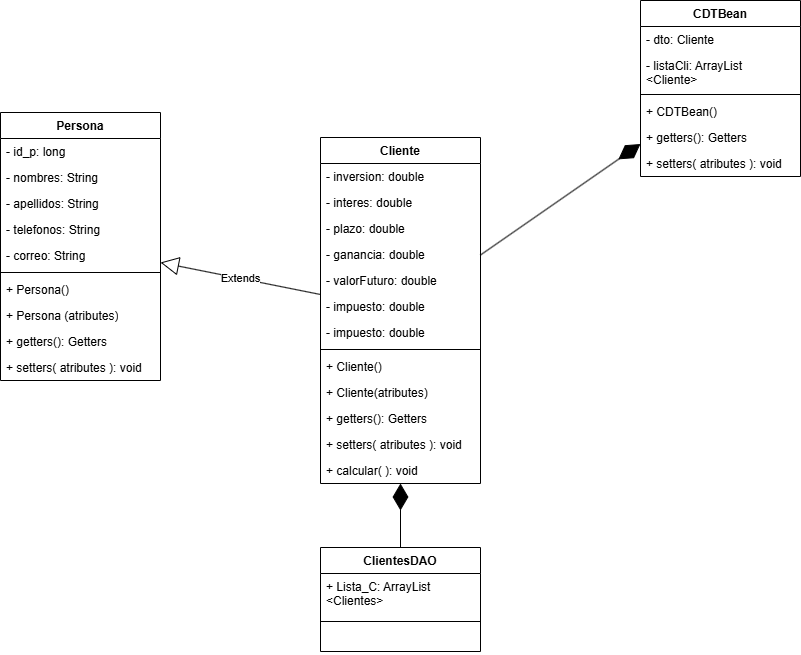

The diagram above was exported from draw.io. Its source (the exported page's mxGraphModel, read from the mxfile embedded in the PNG):
<mxGraphModel dx="1677" dy="1039" grid="1" gridSize="10" guides="1" tooltips="1" connect="1" arrows="1" fold="1" page="1" pageScale="1" pageWidth="827" pageHeight="1169" math="0" shadow="0">
  <root>
    <mxCell id="0" />
    <mxCell id="1" parent="0" />
    <mxCell id="zA4mnIgKgdv5YIIHzquB-1" parent="1" style="swimlane;fontStyle=1;align=center;verticalAlign=top;childLayout=stackLayout;horizontal=1;startSize=26;horizontalStack=0;resizeParent=1;resizeParentMax=0;resizeLast=0;collapsible=1;marginBottom=0;whiteSpace=wrap;html=1;" value="Persona" vertex="1">
      <mxGeometry height="268" width="160" x="14" y="371" as="geometry" />
    </mxCell>
    <mxCell id="zA4mnIgKgdv5YIIHzquB-5" parent="zA4mnIgKgdv5YIIHzquB-1" style="text;strokeColor=none;fillColor=none;align=left;verticalAlign=top;spacingLeft=4;spacingRight=4;overflow=hidden;rotatable=0;points=[[0,0.5],[1,0.5]];portConstraint=eastwest;whiteSpace=wrap;html=1;" value="- id_p: long" vertex="1">
      <mxGeometry height="26" width="160" y="26" as="geometry" />
    </mxCell>
    <mxCell id="zA4mnIgKgdv5YIIHzquB-6" parent="zA4mnIgKgdv5YIIHzquB-1" style="text;strokeColor=none;fillColor=none;align=left;verticalAlign=top;spacingLeft=4;spacingRight=4;overflow=hidden;rotatable=0;points=[[0,0.5],[1,0.5]];portConstraint=eastwest;whiteSpace=wrap;html=1;" value="- nombres: String&amp;nbsp;" vertex="1">
      <mxGeometry height="26" width="160" y="52" as="geometry" />
    </mxCell>
    <mxCell id="zA4mnIgKgdv5YIIHzquB-2" parent="zA4mnIgKgdv5YIIHzquB-1" style="text;strokeColor=none;fillColor=none;align=left;verticalAlign=top;spacingLeft=4;spacingRight=4;overflow=hidden;rotatable=0;points=[[0,0.5],[1,0.5]];portConstraint=eastwest;whiteSpace=wrap;html=1;" value="- apellidos: String" vertex="1">
      <mxGeometry height="26" width="160" y="78" as="geometry" />
    </mxCell>
    <mxCell id="zA4mnIgKgdv5YIIHzquB-8" parent="zA4mnIgKgdv5YIIHzquB-1" style="text;strokeColor=none;fillColor=none;align=left;verticalAlign=top;spacingLeft=4;spacingRight=4;overflow=hidden;rotatable=0;points=[[0,0.5],[1,0.5]];portConstraint=eastwest;whiteSpace=wrap;html=1;" value="- telefonos: String" vertex="1">
      <mxGeometry height="26" width="160" y="104" as="geometry" />
    </mxCell>
    <mxCell id="zA4mnIgKgdv5YIIHzquB-7" parent="zA4mnIgKgdv5YIIHzquB-1" style="text;strokeColor=none;fillColor=none;align=left;verticalAlign=top;spacingLeft=4;spacingRight=4;overflow=hidden;rotatable=0;points=[[0,0.5],[1,0.5]];portConstraint=eastwest;whiteSpace=wrap;html=1;" value="- correo: String" vertex="1">
      <mxGeometry height="26" width="160" y="130" as="geometry" />
    </mxCell>
    <mxCell id="zA4mnIgKgdv5YIIHzquB-3" parent="zA4mnIgKgdv5YIIHzquB-1" style="line;strokeWidth=1;fillColor=none;align=left;verticalAlign=middle;spacingTop=-1;spacingLeft=3;spacingRight=3;rotatable=0;labelPosition=right;points=[];portConstraint=eastwest;strokeColor=inherit;" value="" vertex="1">
      <mxGeometry height="8" width="160" y="156" as="geometry" />
    </mxCell>
    <mxCell id="zA4mnIgKgdv5YIIHzquB-4" parent="zA4mnIgKgdv5YIIHzquB-1" style="text;strokeColor=none;fillColor=none;align=left;verticalAlign=top;spacingLeft=4;spacingRight=4;overflow=hidden;rotatable=0;points=[[0,0.5],[1,0.5]];portConstraint=eastwest;whiteSpace=wrap;html=1;" value="+ Persona()" vertex="1">
      <mxGeometry height="26" width="160" y="164" as="geometry" />
    </mxCell>
    <mxCell id="zA4mnIgKgdv5YIIHzquB-12" parent="zA4mnIgKgdv5YIIHzquB-1" style="text;strokeColor=none;fillColor=none;align=left;verticalAlign=top;spacingLeft=4;spacingRight=4;overflow=hidden;rotatable=0;points=[[0,0.5],[1,0.5]];portConstraint=eastwest;whiteSpace=wrap;html=1;" value="+ Persona (atributes)" vertex="1">
      <mxGeometry height="26" width="160" y="190" as="geometry" />
    </mxCell>
    <mxCell id="zA4mnIgKgdv5YIIHzquB-11" parent="zA4mnIgKgdv5YIIHzquB-1" style="text;strokeColor=none;fillColor=none;align=left;verticalAlign=top;spacingLeft=4;spacingRight=4;overflow=hidden;rotatable=0;points=[[0,0.5],[1,0.5]];portConstraint=eastwest;whiteSpace=wrap;html=1;" value="+ getters(): Getters" vertex="1">
      <mxGeometry height="26" width="160" y="216" as="geometry" />
    </mxCell>
    <mxCell id="zA4mnIgKgdv5YIIHzquB-10" parent="zA4mnIgKgdv5YIIHzquB-1" style="text;strokeColor=none;fillColor=none;align=left;verticalAlign=top;spacingLeft=4;spacingRight=4;overflow=hidden;rotatable=0;points=[[0,0.5],[1,0.5]];portConstraint=eastwest;whiteSpace=wrap;html=1;" value="+ setters( atributes ): void" vertex="1">
      <mxGeometry height="26" width="160" y="242" as="geometry" />
    </mxCell>
    <mxCell id="zA4mnIgKgdv5YIIHzquB-13" parent="1" style="swimlane;fontStyle=1;align=center;verticalAlign=top;childLayout=stackLayout;horizontal=1;startSize=26;horizontalStack=0;resizeParent=1;resizeParentMax=0;resizeLast=0;collapsible=1;marginBottom=0;whiteSpace=wrap;html=1;" value="Cliente" vertex="1">
      <mxGeometry height="346" width="160" x="334" y="396" as="geometry" />
    </mxCell>
    <mxCell id="zA4mnIgKgdv5YIIHzquB-14" parent="zA4mnIgKgdv5YIIHzquB-13" style="text;strokeColor=none;fillColor=none;align=left;verticalAlign=top;spacingLeft=4;spacingRight=4;overflow=hidden;rotatable=0;points=[[0,0.5],[1,0.5]];portConstraint=eastwest;whiteSpace=wrap;html=1;" value="- inversion: double" vertex="1">
      <mxGeometry height="26" width="160" y="26" as="geometry" />
    </mxCell>
    <mxCell id="Xv1iA73lOQPxVH6tu6CA-1" parent="zA4mnIgKgdv5YIIHzquB-13" style="text;strokeColor=none;fillColor=none;align=left;verticalAlign=top;spacingLeft=4;spacingRight=4;overflow=hidden;rotatable=0;points=[[0,0.5],[1,0.5]];portConstraint=eastwest;whiteSpace=wrap;html=1;" value="- interes: double" vertex="1">
      <mxGeometry height="26" width="160" y="52" as="geometry" />
    </mxCell>
    <mxCell id="Xv1iA73lOQPxVH6tu6CA-2" parent="zA4mnIgKgdv5YIIHzquB-13" style="text;strokeColor=none;fillColor=none;align=left;verticalAlign=top;spacingLeft=4;spacingRight=4;overflow=hidden;rotatable=0;points=[[0,0.5],[1,0.5]];portConstraint=eastwest;whiteSpace=wrap;html=1;" value="- plazo: double" vertex="1">
      <mxGeometry height="26" width="160" y="78" as="geometry" />
    </mxCell>
    <mxCell id="Xv1iA73lOQPxVH6tu6CA-4" parent="zA4mnIgKgdv5YIIHzquB-13" style="text;strokeColor=none;fillColor=none;align=left;verticalAlign=top;spacingLeft=4;spacingRight=4;overflow=hidden;rotatable=0;points=[[0,0.5],[1,0.5]];portConstraint=eastwest;whiteSpace=wrap;html=1;" value="- ganancia: double" vertex="1">
      <mxGeometry height="26" width="160" y="104" as="geometry" />
    </mxCell>
    <mxCell id="Xv1iA73lOQPxVH6tu6CA-3" parent="zA4mnIgKgdv5YIIHzquB-13" style="text;strokeColor=none;fillColor=none;align=left;verticalAlign=top;spacingLeft=4;spacingRight=4;overflow=hidden;rotatable=0;points=[[0,0.5],[1,0.5]];portConstraint=eastwest;whiteSpace=wrap;html=1;" value="- valorFuturo: double" vertex="1">
      <mxGeometry height="26" width="160" y="130" as="geometry" />
    </mxCell>
    <mxCell id="Xv1iA73lOQPxVH6tu6CA-6" parent="zA4mnIgKgdv5YIIHzquB-13" style="text;strokeColor=none;fillColor=none;align=left;verticalAlign=top;spacingLeft=4;spacingRight=4;overflow=hidden;rotatable=0;points=[[0,0.5],[1,0.5]];portConstraint=eastwest;whiteSpace=wrap;html=1;" value="- impuesto: double" vertex="1">
      <mxGeometry height="26" width="160" y="156" as="geometry" />
    </mxCell>
    <mxCell id="Xv1iA73lOQPxVH6tu6CA-5" parent="zA4mnIgKgdv5YIIHzquB-13" style="text;strokeColor=none;fillColor=none;align=left;verticalAlign=top;spacingLeft=4;spacingRight=4;overflow=hidden;rotatable=0;points=[[0,0.5],[1,0.5]];portConstraint=eastwest;whiteSpace=wrap;html=1;" value="- impuesto: double" vertex="1">
      <mxGeometry height="26" width="160" y="182" as="geometry" />
    </mxCell>
    <mxCell id="zA4mnIgKgdv5YIIHzquB-19" parent="zA4mnIgKgdv5YIIHzquB-13" style="line;strokeWidth=1;fillColor=none;align=left;verticalAlign=middle;spacingTop=-1;spacingLeft=3;spacingRight=3;rotatable=0;labelPosition=right;points=[];portConstraint=eastwest;strokeColor=inherit;" value="" vertex="1">
      <mxGeometry height="8" width="160" y="208" as="geometry" />
    </mxCell>
    <mxCell id="zA4mnIgKgdv5YIIHzquB-20" parent="zA4mnIgKgdv5YIIHzquB-13" style="text;strokeColor=none;fillColor=none;align=left;verticalAlign=top;spacingLeft=4;spacingRight=4;overflow=hidden;rotatable=0;points=[[0,0.5],[1,0.5]];portConstraint=eastwest;whiteSpace=wrap;html=1;" value="+ Cliente()" vertex="1">
      <mxGeometry height="26" width="160" y="216" as="geometry" />
    </mxCell>
    <mxCell id="zA4mnIgKgdv5YIIHzquB-21" parent="zA4mnIgKgdv5YIIHzquB-13" style="text;strokeColor=none;fillColor=none;align=left;verticalAlign=top;spacingLeft=4;spacingRight=4;overflow=hidden;rotatable=0;points=[[0,0.5],[1,0.5]];portConstraint=eastwest;whiteSpace=wrap;html=1;" value="+ Cliente(atributes)" vertex="1">
      <mxGeometry height="26" width="160" y="242" as="geometry" />
    </mxCell>
    <mxCell id="zA4mnIgKgdv5YIIHzquB-22" parent="zA4mnIgKgdv5YIIHzquB-13" style="text;strokeColor=none;fillColor=none;align=left;verticalAlign=top;spacingLeft=4;spacingRight=4;overflow=hidden;rotatable=0;points=[[0,0.5],[1,0.5]];portConstraint=eastwest;whiteSpace=wrap;html=1;" value="+ getters(): Getters" vertex="1">
      <mxGeometry height="26" width="160" y="268" as="geometry" />
    </mxCell>
    <mxCell id="zA4mnIgKgdv5YIIHzquB-23" parent="zA4mnIgKgdv5YIIHzquB-13" style="text;strokeColor=none;fillColor=none;align=left;verticalAlign=top;spacingLeft=4;spacingRight=4;overflow=hidden;rotatable=0;points=[[0,0.5],[1,0.5]];portConstraint=eastwest;whiteSpace=wrap;html=1;" value="+ setters( atributes ): void" vertex="1">
      <mxGeometry height="26" width="160" y="294" as="geometry" />
    </mxCell>
    <mxCell id="Xv1iA73lOQPxVH6tu6CA-7" parent="zA4mnIgKgdv5YIIHzquB-13" style="text;strokeColor=none;fillColor=none;align=left;verticalAlign=top;spacingLeft=4;spacingRight=4;overflow=hidden;rotatable=0;points=[[0,0.5],[1,0.5]];portConstraint=eastwest;whiteSpace=wrap;html=1;" value="+ calcular( ): void" vertex="1">
      <mxGeometry height="26" width="160" y="320" as="geometry" />
    </mxCell>
    <mxCell id="zA4mnIgKgdv5YIIHzquB-24" parent="1" style="swimlane;fontStyle=1;align=center;verticalAlign=top;childLayout=stackLayout;horizontal=1;startSize=26;horizontalStack=0;resizeParent=1;resizeParentMax=0;resizeLast=0;collapsible=1;marginBottom=0;whiteSpace=wrap;html=1;" value="ClientesDAO" vertex="1">
      <mxGeometry height="104" width="160" x="334" y="806" as="geometry" />
    </mxCell>
    <mxCell id="zA4mnIgKgdv5YIIHzquB-26" parent="zA4mnIgKgdv5YIIHzquB-24" style="text;strokeColor=none;fillColor=none;align=left;verticalAlign=top;spacingLeft=4;spacingRight=4;overflow=hidden;rotatable=0;points=[[0,0.5],[1,0.5]];portConstraint=eastwest;whiteSpace=wrap;html=1;" value="+ Lista_C: ArrayList &amp;lt;Clientes&amp;gt;" vertex="1">
      <mxGeometry height="44" width="160" y="26" as="geometry" />
    </mxCell>
    <mxCell id="zA4mnIgKgdv5YIIHzquB-27" parent="zA4mnIgKgdv5YIIHzquB-24" style="line;strokeWidth=1;fillColor=none;align=left;verticalAlign=middle;spacingTop=-1;spacingLeft=3;spacingRight=3;rotatable=0;labelPosition=right;points=[];portConstraint=eastwest;strokeColor=inherit;" value="" vertex="1">
      <mxGeometry height="8" width="160" y="70" as="geometry" />
    </mxCell>
    <mxCell id="zA4mnIgKgdv5YIIHzquB-31" parent="zA4mnIgKgdv5YIIHzquB-24" style="text;strokeColor=none;fillColor=none;align=left;verticalAlign=top;spacingLeft=4;spacingRight=4;overflow=hidden;rotatable=0;points=[[0,0.5],[1,0.5]];portConstraint=eastwest;whiteSpace=wrap;html=1;" value="&amp;nbsp;&amp;nbsp;" vertex="1">
      <mxGeometry height="26" width="160" y="78" as="geometry" />
    </mxCell>
    <mxCell id="zA4mnIgKgdv5YIIHzquB-44" parent="1" style="swimlane;fontStyle=1;align=center;verticalAlign=top;childLayout=stackLayout;horizontal=1;startSize=26;horizontalStack=0;resizeParent=1;resizeParentMax=0;resizeLast=0;collapsible=1;marginBottom=0;whiteSpace=wrap;html=1;" value="CDTBean" vertex="1">
      <mxGeometry height="176" width="160" x="654" y="259" as="geometry" />
    </mxCell>
    <mxCell id="zA4mnIgKgdv5YIIHzquB-45" parent="zA4mnIgKgdv5YIIHzquB-44" style="text;strokeColor=none;fillColor=none;align=left;verticalAlign=top;spacingLeft=4;spacingRight=4;overflow=hidden;rotatable=0;points=[[0,0.5],[1,0.5]];portConstraint=eastwest;whiteSpace=wrap;html=1;" value="- dto: Cliente" vertex="1">
      <mxGeometry height="26" width="160" y="26" as="geometry" />
    </mxCell>
    <mxCell id="zA4mnIgKgdv5YIIHzquB-46" parent="zA4mnIgKgdv5YIIHzquB-44" style="text;strokeColor=none;fillColor=none;align=left;verticalAlign=top;spacingLeft=4;spacingRight=4;overflow=hidden;rotatable=0;points=[[0,0.5],[1,0.5]];portConstraint=eastwest;whiteSpace=wrap;html=1;" value="- listaCli: ArrayList &amp;lt;Cliente&amp;gt;" vertex="1">
      <mxGeometry height="38" width="160" y="52" as="geometry" />
    </mxCell>
    <mxCell id="zA4mnIgKgdv5YIIHzquB-47" parent="zA4mnIgKgdv5YIIHzquB-44" style="line;strokeWidth=1;fillColor=none;align=left;verticalAlign=middle;spacingTop=-1;spacingLeft=3;spacingRight=3;rotatable=0;labelPosition=right;points=[];portConstraint=eastwest;strokeColor=inherit;" value="" vertex="1">
      <mxGeometry height="8" width="160" y="90" as="geometry" />
    </mxCell>
    <mxCell id="zA4mnIgKgdv5YIIHzquB-48" parent="zA4mnIgKgdv5YIIHzquB-44" style="text;strokeColor=none;fillColor=none;align=left;verticalAlign=top;spacingLeft=4;spacingRight=4;overflow=hidden;rotatable=0;points=[[0,0.5],[1,0.5]];portConstraint=eastwest;whiteSpace=wrap;html=1;" value="+ CDT&lt;span style=&quot;text-align: center;&quot;&gt;Bean&lt;/span&gt;()" vertex="1">
      <mxGeometry height="26" width="160" y="98" as="geometry" />
    </mxCell>
    <mxCell id="zA4mnIgKgdv5YIIHzquB-50" parent="zA4mnIgKgdv5YIIHzquB-44" style="text;strokeColor=none;fillColor=none;align=left;verticalAlign=top;spacingLeft=4;spacingRight=4;overflow=hidden;rotatable=0;points=[[0,0.5],[1,0.5]];portConstraint=eastwest;whiteSpace=wrap;html=1;" value="+ getters(): Getters" vertex="1">
      <mxGeometry height="26" width="160" y="124" as="geometry" />
    </mxCell>
    <mxCell id="zA4mnIgKgdv5YIIHzquB-53" parent="zA4mnIgKgdv5YIIHzquB-44" style="text;strokeColor=none;fillColor=none;align=left;verticalAlign=top;spacingLeft=4;spacingRight=4;overflow=hidden;rotatable=0;points=[[0,0.5],[1,0.5]];portConstraint=eastwest;whiteSpace=wrap;html=1;" value="+ setters( atributes ): void" vertex="1">
      <mxGeometry height="26" width="160" y="150" as="geometry" />
    </mxCell>
    <mxCell id="zA4mnIgKgdv5YIIHzquB-54" edge="1" parent="1" source="zA4mnIgKgdv5YIIHzquB-13" style="endArrow=block;endSize=16;endFill=0;html=1;rounded=0;" target="zA4mnIgKgdv5YIIHzquB-1" value="Extends">
      <mxGeometry relative="1" width="160" as="geometry">
        <mxPoint x="284" y="459" as="sourcePoint" />
        <mxPoint x="444" y="459" as="targetPoint" />
      </mxGeometry>
    </mxCell>
    <mxCell id="zA4mnIgKgdv5YIIHzquB-56" edge="1" parent="1" source="zA4mnIgKgdv5YIIHzquB-24" style="endArrow=diamondThin;endFill=1;endSize=24;html=1;rounded=0;" target="zA4mnIgKgdv5YIIHzquB-13" value="">
      <mxGeometry relative="1" width="160" as="geometry">
        <mxPoint x="554" y="600" as="sourcePoint" />
        <mxPoint x="554" y="671" as="targetPoint" />
      </mxGeometry>
    </mxCell>
    <mxCell id="zA4mnIgKgdv5YIIHzquB-59" edge="1" parent="1" source="zA4mnIgKgdv5YIIHzquB-13" style="endArrow=diamondThin;endFill=1;endSize=24;html=1;rounded=0;" target="zA4mnIgKgdv5YIIHzquB-44" value="">
      <mxGeometry relative="1" width="160" as="geometry">
        <mxPoint x="544" y="529" as="sourcePoint" />
        <mxPoint x="724" y="600" as="targetPoint" />
      </mxGeometry>
    </mxCell>
  </root>
</mxGraphModel>